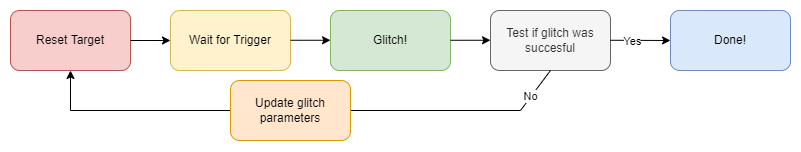

The diagram above was exported from draw.io. Its source (the exported page's mxGraphModel, read from the mxfile embedded in the PNG):
<mxGraphModel dx="1422" dy="852" grid="1" gridSize="10" guides="1" tooltips="1" connect="1" arrows="1" fold="1" page="1" pageScale="1" pageWidth="850" pageHeight="1100" math="0" shadow="0">
  <root>
    <mxCell id="0" />
    <mxCell id="1" parent="0" />
    <mxCell id="hHBF946KBU8oWs2p0RJj-1" value="Reset Target" style="rounded=1;whiteSpace=wrap;html=1;fillColor=#f8cecc;strokeColor=#b85450;" vertex="1" parent="1">
      <mxGeometry x="40" y="80" width="120" height="60" as="geometry" />
    </mxCell>
    <mxCell id="hHBF946KBU8oWs2p0RJj-2" value="Wait for Trigger" style="rounded=1;whiteSpace=wrap;html=1;fillColor=#fff2cc;strokeColor=#d6b656;" vertex="1" parent="1">
      <mxGeometry x="200" y="80" width="120" height="60" as="geometry" />
    </mxCell>
    <mxCell id="hHBF946KBU8oWs2p0RJj-3" value="Glitch!" style="rounded=1;whiteSpace=wrap;html=1;fillColor=#d5e8d4;strokeColor=#82b366;" vertex="1" parent="1">
      <mxGeometry x="360" y="80" width="120" height="60" as="geometry" />
    </mxCell>
    <mxCell id="hHBF946KBU8oWs2p0RJj-4" value="Test if glitch was succesful" style="rounded=1;whiteSpace=wrap;html=1;fillColor=#f5f5f5;fontColor=#333333;strokeColor=#666666;" vertex="1" parent="1">
      <mxGeometry x="520" y="80" width="120" height="60" as="geometry" />
    </mxCell>
    <mxCell id="hHBF946KBU8oWs2p0RJj-5" value="" style="endArrow=classic;html=1;rounded=0;entryX=0;entryY=0.5;entryDx=0;entryDy=0;" edge="1" parent="1" target="hHBF946KBU8oWs2p0RJj-2">
      <mxGeometry width="50" height="50" relative="1" as="geometry">
        <mxPoint x="160" y="110" as="sourcePoint" />
        <mxPoint x="210" y="60" as="targetPoint" />
      </mxGeometry>
    </mxCell>
    <mxCell id="hHBF946KBU8oWs2p0RJj-6" value="" style="endArrow=classic;html=1;rounded=0;entryX=0;entryY=0.5;entryDx=0;entryDy=0;" edge="1" parent="1">
      <mxGeometry width="50" height="50" relative="1" as="geometry">
        <mxPoint x="320" y="109.75999999999999" as="sourcePoint" />
        <mxPoint x="360" y="109.75999999999999" as="targetPoint" />
      </mxGeometry>
    </mxCell>
    <mxCell id="hHBF946KBU8oWs2p0RJj-7" value="" style="endArrow=classic;html=1;rounded=0;entryX=0;entryY=0.5;entryDx=0;entryDy=0;" edge="1" parent="1">
      <mxGeometry width="50" height="50" relative="1" as="geometry">
        <mxPoint x="480" y="109.75999999999999" as="sourcePoint" />
        <mxPoint x="520" y="109.75999999999999" as="targetPoint" />
      </mxGeometry>
    </mxCell>
    <mxCell id="hHBF946KBU8oWs2p0RJj-8" value="Done!" style="rounded=1;whiteSpace=wrap;html=1;fillColor=#dae8fc;strokeColor=#6c8ebf;" vertex="1" parent="1">
      <mxGeometry x="700" y="80" width="120" height="60" as="geometry" />
    </mxCell>
    <mxCell id="hHBF946KBU8oWs2p0RJj-9" value="" style="endArrow=classic;html=1;rounded=0;entryX=0;entryY=0.5;entryDx=0;entryDy=0;" edge="1" parent="1" target="hHBF946KBU8oWs2p0RJj-8">
      <mxGeometry width="50" height="50" relative="1" as="geometry">
        <mxPoint x="640" y="109.75999999999999" as="sourcePoint" />
        <mxPoint x="680" y="109.75999999999999" as="targetPoint" />
      </mxGeometry>
    </mxCell>
    <mxCell id="hHBF946KBU8oWs2p0RJj-12" value="Yes" style="edgeLabel;html=1;align=center;verticalAlign=middle;resizable=0;points=[];" vertex="1" connectable="0" parent="hHBF946KBU8oWs2p0RJj-9">
      <mxGeometry x="-0.2729" y="-1" relative="1" as="geometry">
        <mxPoint as="offset" />
      </mxGeometry>
    </mxCell>
    <mxCell id="hHBF946KBU8oWs2p0RJj-13" value="" style="endArrow=classic;html=1;rounded=0;exitX=0.5;exitY=1;exitDx=0;exitDy=0;entryX=0.5;entryY=1;entryDx=0;entryDy=0;" edge="1" parent="1" source="hHBF946KBU8oWs2p0RJj-4" target="hHBF946KBU8oWs2p0RJj-1">
      <mxGeometry width="50" height="50" relative="1" as="geometry">
        <mxPoint x="420" y="130" as="sourcePoint" />
        <mxPoint x="100" y="180" as="targetPoint" />
        <Array as="points">
          <mxPoint x="550" y="180" />
          <mxPoint x="100" y="180" />
        </Array>
      </mxGeometry>
    </mxCell>
    <mxCell id="hHBF946KBU8oWs2p0RJj-14" value="No" style="edgeLabel;html=1;align=center;verticalAlign=middle;resizable=0;points=[];" vertex="1" connectable="0" parent="hHBF946KBU8oWs2p0RJj-13">
      <mxGeometry x="-0.8764" y="-1" relative="1" as="geometry">
        <mxPoint as="offset" />
      </mxGeometry>
    </mxCell>
    <mxCell id="hHBF946KBU8oWs2p0RJj-15" value="Update glitch parameters" style="rounded=1;whiteSpace=wrap;html=1;fillColor=#ffe6cc;strokeColor=#d79b00;" vertex="1" parent="1">
      <mxGeometry x="260" y="150" width="120" height="60" as="geometry" />
    </mxCell>
  </root>
</mxGraphModel>